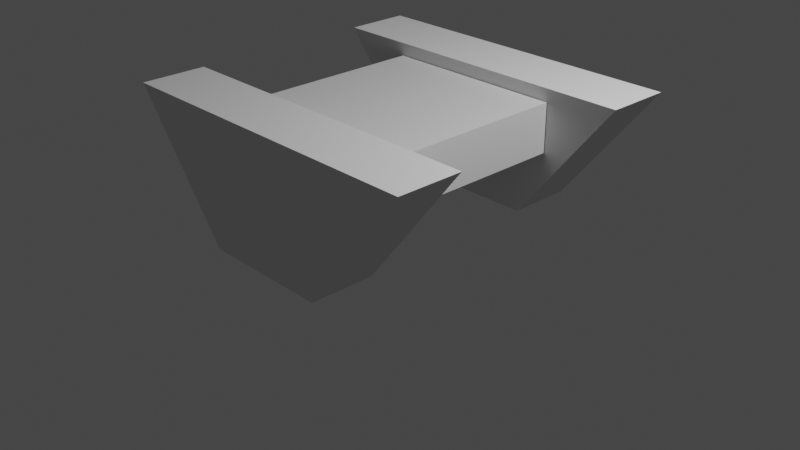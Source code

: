 # Source: Tank1.blend  (saved by Blender 3.2.14; exported with 4.5.12 LTS)
import bpy
from mathutils import Matrix  # noqa: F401  (used for matrix-valued properties, if any)

bpy.ops.wm.read_factory_settings(use_empty=True)
scene = bpy.context.scene
scene.name = 'Scene'

# ---- collections
col_collection = bpy.data.collections.new('Collection'); scene.collection.children.link(col_collection)

# ---- materials (node trees are filled in below, after node groups)
mat_material = bpy.data.materials.new('Material')
mat_material.alpha_threshold = 0.0
mat_material.use_transparent_shadow = False
mat_material.line_color = (0.0, 0.0, 0.0, 1.0)

# ---- material node trees
mat_material.use_nodes = True; mat_material.node_tree.nodes.clear()
_N = mat_material.node_tree.nodes; _L = mat_material.node_tree.links
n0 = _N.new('ShaderNodeOutputMaterial'); n0.name = 'Material Output'; n0.location = (300, 300)
n1 = _N.new('ShaderNodeBsdfPrincipled'); n1.name = 'Principled BSDF'; n1.location = (10, 300)
n1.distribution = 'GGX'
n1.subsurface_method = 'RANDOM_WALK_SKIN'
n1.inputs[2].default_value = 0.4
n1.inputs[3].default_value = 1.45
n1.inputs[27].default_value = (0.0, 0.0, 0.0, 1.0)
n1.inputs[28].default_value = 1.0
_L.new(n1.outputs[0], n0.inputs[0])
n0.is_active_output = True

# ---- world
world_world = bpy.data.worlds.new('World'); scene.world = world_world
world_world.use_nodes = True; world_world.node_tree.nodes.clear()
_N = world_world.node_tree.nodes; _L = world_world.node_tree.links
n0 = _N.new('ShaderNodeOutputWorld'); n0.name = 'World Output'; n0.location = (300, 300)
n1 = _N.new('ShaderNodeBackground'); n1.name = 'Background'; n1.location = (10, 300)
n1.inputs[0].default_value = (0.05088, 0.05088, 0.05088, 1.0)
_L.new(n1.outputs[0], n0.inputs[0])
n0.is_active_output = True
world_world.color = (0.05088, 0.05088, 0.05088)
world_world.use_sun_shadow = False
world_world.sun_shadow_jitter_overblur = 0.0

# ---- cameras
cam_camera = bpy.data.cameras.new('Camera')
cam_camera.clip_end = 100.0
cam_camera.ortho_scale = 7.314

# ---- lights
light_light = bpy.data.lights.new('Light', 'POINT')
light_light.transmission_factor = 0.0
light_light.energy = 1000.0
light_light.shadow_soft_size = 0.1
light_light.shadow_maximum_resolution = 0.006
light_light.use_absolute_resolution = True

# ---- meshes
me_cube = bpy.data.meshes.new('Cube')
me_cube.from_pydata([(2.384e-07, 1.0, 1.262), (2.384e-07, 1.0, 0.7378), (2.384e-07, -1.0, 1.262), (2.384e-07, -1.0, 0.7378), (-1.002, 1.0, 1.262), (-1.002, 1.0, 0.7378), (-1.002, -1.0, 1.262), (-1.002, -1.0, 0.7378)], [], [(0, 4, 6, 2), (3, 2, 6, 7), (7, 6, 4, 5), (5, 1, 3, 7), (5, 4, 0, 1)])
_uv = me_cube.uv_layers.new(name='UVMap')
_uv.uv.foreach_set('vector', [0.625, 0.5, 0.875, 0.5, 0.875, 0.75, 0.625, 0.75, 0.375, 0.75, 0.625, 0.75, 0.625, 1.0, 0.375, 1.0, 0.375, 0.0, 0.625, 0.0, 0.625, 0.25, 0.375, 0.25, 0.125, 0.5, 0.375, 0.5, 0.375, 0.75, 0.125, 0.75, 0.375, 0.25, 0.625, 0.25, 0.625, 0.5, 0.375, 0.5])
me_cube.materials.append(mat_material)
me_cube.use_mirror_vertex_groups = False
me_cube.update()
me_cube_001 = bpy.data.meshes.new('Cube.001')
me_cube_001.from_pydata([(-0.7, -0.8372, -1.0), (-1.8, -0.8372, 1.0), (-0.7, 1.163, -1.0), (-1.8, 1.163, 1.0), (0.7, -0.8372, -1.0), (1.8, -0.8372, 1.0), (0.7, 1.163, -1.0), (1.8, 1.163, 1.0)], [], [(0, 1, 3, 2), (2, 3, 7, 6), (6, 7, 5, 4), (4, 5, 1, 0), (2, 6, 4, 0), (7, 3, 1, 5)])
_uv = me_cube_001.uv_layers.new(name='UVMap')
_uv.uv.foreach_set('vector', [0.375, 0.0, 0.625, 0.0, 0.625, 0.25, 0.375, 0.25, 0.375, 0.25, 0.625, 0.25, 0.625, 0.5, 0.375, 0.5, 0.375, 0.5, 0.625, 0.5, 0.625, 0.75, 0.375, 0.75, 0.375, 0.75, 0.625, 0.75, 0.625, 1.0, 0.375, 1.0, 0.125, 0.5, 0.375, 0.5, 0.375, 0.75, 0.125, 0.75, 0.625, 0.5, 0.875, 0.5, 0.875, 0.75, 0.625, 0.75])
me_cube_001.update()

# ---- objects
ob_center = bpy.data.objects.new('Center', me_cube)
ob_light = bpy.data.objects.new('Light', light_light)
ob_camera = bpy.data.objects.new('Camera', cam_camera)
ob_tracks = bpy.data.objects.new('Tracks', me_cube_001)

# ---- transforms, parenting, visibility, modifiers, constraints
ob_center.location = (0.0, 0.0, 0.0)
ob_center.lock_rotations_4d = False
ob_center.empty_display_type = 'ARROWS'
ob_center.lineart.crease_threshold = 0.0
_vg = ob_center.vertex_groups.new(name='Group')
_m = ob_center.modifiers.new('Mirror', 'MIRROR')
ob_light.location = (4.076, 1.005, 5.904)
ob_light.rotation_euler = (0.6503, 0.05522, 1.866)
ob_light.lock_rotations_4d = False
ob_light.empty_display_type = 'ARROWS'
ob_light.color = (0.0, 0.0, 0.0, 0.0)
ob_light.lineart.crease_threshold = 0.0
ob_camera.location = (7.359, -6.926, 4.958)
ob_camera.rotation_euler = (1.109, 0.0, 0.8149)
ob_camera.lock_rotations_4d = False
ob_camera.empty_display_type = 'ARROWS'
ob_camera.color = (0.0, 0.0, 0.0, 0.0)
ob_camera.display_type = 'WIRE'
ob_camera.lineart.crease_threshold = 0.0
ob_tracks.location = (0.0, 1.3, 0.7)
ob_tracks.scale = (1.0, 0.35, 0.7)
_m = ob_tracks.modifiers.new('Mirror', 'MIRROR')
_m.use_axis = (False, True, False)
_m.mirror_object = ob_center

# ---- collection membership
col_collection.objects.link(ob_center)
col_collection.objects.link(ob_light)
col_collection.objects.link(ob_camera)
col_collection.objects.link(ob_tracks)

# ---- scene / render settings (as saved in the file)
scene.camera = ob_camera
scene.frame_start = 1; scene.frame_end = 250; scene.frame_set(0)
scene.render.engine = 'BLENDER_EEVEE_NEXT'
scene.cycles.sampling_pattern = 'TABULATED_SOBOL'
scene.cycles.use_light_tree = False
scene.view_settings.view_transform = 'Filmic'
bpy.context.view_layer.update()
